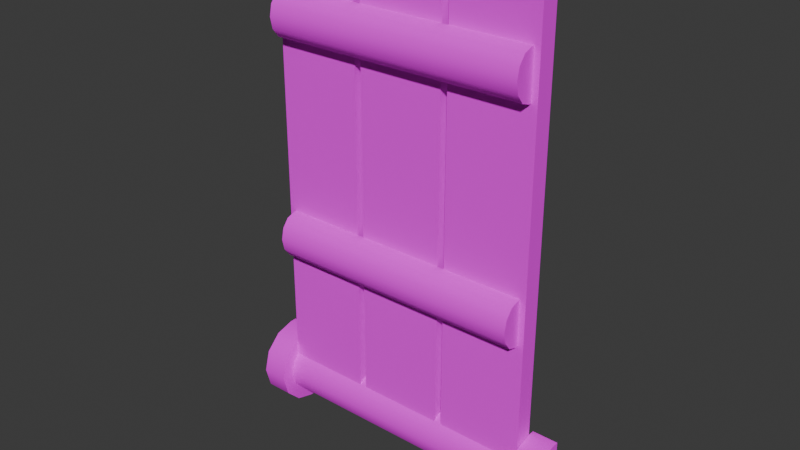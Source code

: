 # Source: gimmick_bridge.blend  (saved by Blender 4.2.66; exported with 4.5.12 LTS)
import bpy
from mathutils import Matrix  # noqa: F401  (used for matrix-valued properties, if any)

bpy.ops.wm.read_factory_settings(use_empty=True)
scene = bpy.context.scene
scene.name = 'Scene'

# ---- collections
col_collection = bpy.data.collections.new('Collection'); scene.collection.children.link(col_collection)

# ---- images (referenced by path relative to the original .blend; pixels are not part of the script)
import os
ASSET_DIR = os.environ.get("B2B_ASSET_DIR", "")  # directory of the original .blend (textures are referenced by path, not embedded)
HERE = os.path.dirname(os.path.abspath(__file__))  # packed textures are extracted next to this script under _unpacked/

def load_image(name, relpath, width, height, colorspace="sRGB"):
    """Load a texture the original file referenced (path relative to the .blend, or extracted next to this script)."""
    p = next((c for c in (os.path.join(HERE, relpath), os.path.join(ASSET_DIR, relpath)) if relpath and os.path.exists(c)), "")
    if p:
        img = bpy.data.images.load(p, check_existing=True)
        img.name = name
    else:  # same state as the original file: an image datablock whose file is absent (Cycles renders it pink)
        img = bpy.data.images.new(name, width, height)
        img.source = "FILE"
        img.filepath = "//" + (relpath or name)
    img.colorspace_settings.name = colorspace
    return img
img_tex_gimmick_wind_hole_pallate_png = load_image('tex_gimmick_wind_hole_pallate.png', 'tex_gimmick_wind_hole_pallate.png', 1024, 1024, 'sRGB')

# ---- materials (node trees are filled in below, after node groups)
mat_material_001 = bpy.data.materials.new('Material.001')

# ---- node groups
ng_smooth_by_angle = bpy.data.node_groups.new('Smooth by Angle', 'GeometryNodeTree')
_s = ng_smooth_by_angle.interface.new_socket(name='Mesh', in_out='OUTPUT', socket_type='NodeSocketGeometry')
_s = ng_smooth_by_angle.interface.new_socket(name='Mesh', in_out='INPUT', socket_type='NodeSocketGeometry')
_s = ng_smooth_by_angle.interface.new_socket(name='Angle', in_out='INPUT', socket_type='NodeSocketFloat')
_s.subtype = 'ANGLE'
_s.default_value = 0.5236
_s.min_value = 0.0
_s.max_value = 3.142
_s.description = 'Maximum face angle for smooth edges'
_s = ng_smooth_by_angle.interface.new_socket(name='Ignore Sharpness', in_out='INPUT', socket_type='NodeSocketBool')
_s.force_non_field = True
ng_smooth_by_angle.description = 'Set the sharpness of mesh edges based on the angle between the neighboring faces'
ng_smooth_by_angle.is_modifier = True
_N = ng_smooth_by_angle.nodes; _L = ng_smooth_by_angle.links
n0 = _N.new('GeometryNodeSetShadeSmooth'); n0.name = 'Set Shade Smooth'; n0.location = (120, -80)
n0.domain = 'EDGE'
n1 = _N.new('GeometryNodeSetShadeSmooth'); n1.name = 'Set Shade Smooth.001'; n1.location = (300, -80)
n2 = _N.new('NodeGroupOutput'); n2.name = 'Group Output'; n2.location = (480, -80)
n3 = _N.new('GeometryNodeInputMeshEdgeAngle'); n3.name = 'Edge Angle'; n3.location = (-440, -240)
n4 = _N.new('NodeGroupInput'); n4.name = 'Group Input'; n4.location = (-80, -80)
n5 = _N.new('GeometryNodeInputEdgeSmooth'); n5.name = 'Is Edge Smooth'; n5.location = (-260, -120)
n6 = _N.new('GeometryNodeInputShadeSmooth'); n6.name = 'Is Shade Smooth'; n6.location = (-440, -397)
n7 = _N.new('FunctionNodeCompare'); n7.name = 'Compare'; n7.location = (-260, -260)
n7.operation = 'LESS_EQUAL'
n7.inputs[6].default_value = (0.0, 0.0, 0.0, 0.0)
n7.inputs[7].default_value = (0.0, 0.0, 0.0, 0.0)
n8 = _N.new('FunctionNodeBooleanMath'); n8.name = 'Boolean Math.001'; n8.location = (-80, -260)
n9 = _N.new('NodeGroupInput'); n9.name = 'Group Input.001'; n9.location = (-440, -329)
n10 = _N.new('NodeGroupInput'); n10.name = 'Group Input.002'; n10.location = (-259, -189)
n11 = _N.new('FunctionNodeBooleanMath'); n11.name = 'Boolean Math'; n11.location = (-80, -149)
n11.operation = 'OR'
n12 = _N.new('FunctionNodeBooleanMath'); n12.name = 'Boolean Math.002'; n12.location = (-260, -380)
n12.operation = 'OR'
n13 = _N.new('NodeGroupInput'); n13.name = 'Group Input.003'; n13.location = (-440, -460)
_L.new(n3.outputs[0], n7.inputs[0])
_L.new(n1.outputs[0], n2.inputs[0])
_L.new(n9.outputs[1], n7.inputs[1])
_L.new(n7.outputs[0], n8.inputs[0])
_L.new(n4.outputs[0], n0.inputs[0])
_L.new(n0.outputs[0], n1.inputs[0])
_L.new(n8.outputs[0], n0.inputs[2])
_L.new(n10.outputs[2], n11.inputs[1])
_L.new(n5.outputs[0], n11.inputs[0])
_L.new(n11.outputs[0], n0.inputs[1])
_L.new(n13.outputs[2], n12.inputs[1])
_L.new(n6.outputs[0], n12.inputs[0])
_L.new(n12.outputs[0], n8.inputs[1])
n2.is_active_output = True

# ---- material node trees
mat_material_001.use_nodes = True; mat_material_001.node_tree.nodes.clear()
_N = mat_material_001.node_tree.nodes; _L = mat_material_001.node_tree.links
n0 = _N.new('ShaderNodeBsdfPrincipled'); n0.name = 'Principled BSDF'; n0.location = (10, 300)
n0.inputs[2].default_value = 1.0
n1 = _N.new('ShaderNodeOutputMaterial'); n1.name = 'Material Output'; n1.location = (300, 300)
n2 = _N.new('ShaderNodeTexImage'); n2.name = 'Image Texture'; n2.location = (-280, 271)
n2.image = img_tex_gimmick_wind_hole_pallate_png
_L.new(n0.outputs[0], n1.inputs[0])
_L.new(n2.outputs[0], n0.inputs[0])
n1.is_active_output = True

# ---- world
world_world = bpy.data.worlds.new('World'); scene.world = world_world
world_world.use_nodes = True; world_world.node_tree.nodes.clear()
_N = world_world.node_tree.nodes; _L = world_world.node_tree.links
n0 = _N.new('ShaderNodeOutputWorld'); n0.name = 'World Output'; n0.location = (300, 300)
n1 = _N.new('ShaderNodeBackground'); n1.name = 'Background'; n1.location = (10, 300)
n1.inputs[0].default_value = (0.05088, 0.05088, 0.05088, 1.0)
_L.new(n1.outputs[0], n0.inputs[0])
n0.is_active_output = True
world_world.color = (0.05088, 0.05088, 0.05088)
world_world.sun_shadow_jitter_overblur = 0.0

# ---- meshes
me_cylinder_001 = bpy.data.meshes.new('Cylinder.001')
me_cylinder_001.from_pydata([(1.431, -0.1937, 3.969), (1.431, -0.2311, 3.969), (1.431, -0.2311, 4.476), (1.431, -0.1937, 4.476), (1.431, -0.3288, 4.442), (1.431, -0.4003, 4.349), (1.431, -0.4265, 4.223), (1.431, -0.4003, 4.096), (1.431, -0.3288, 4.003), (-1.431, -0.1937, 3.969), (-1.431, -0.2311, 3.969), (-1.431, -0.2311, 4.476), (-1.431, -0.1937, 4.476), (-1.431, -0.3288, 4.442), (-1.431, -0.4003, 4.349), (-1.431, -0.4265, 4.223), (-1.431, -0.4003, 4.096), (-1.431, -0.3288, 4.003), (0.5473, 0.0, 0.1657), (0.5473, -0.2, 0.1657), (0.5473, -0.2, 5.166), (1.498, 0.0, 0.1657), (1.498, -0.2, 0.1657), (1.498, -0.2, 5.166), (0.5473, -0.09811, 5.166), (0.5473, -2.086e-07, 5.068), (1.498, -2.086e-07, 5.068), (1.498, -0.09811, 5.166), (-0.4793, 0.0, 0.1657), (-0.4793, -0.2, 0.1657), (-0.4793, -0.2, 5.166), (0.4713, 0.0, 0.1657), (0.4713, -0.2, 0.1657), (0.4713, -0.2, 5.166), (-0.4793, -0.09811, 5.166), (-0.4793, -2.086e-07, 5.068), (0.4713, -2.086e-07, 5.068), (0.4713, -0.09811, 5.166), (-1.506, 0.0, 0.1657), (-1.506, -0.2, 0.1657), (-1.506, -0.2, 5.166), (-0.5553, 0.0, 0.1657), (-0.5553, -0.2, 0.1657), (-0.5553, -0.2, 5.166), (-1.506, -0.09811, 5.166), (-1.506, -2.086e-07, 5.068), (-0.5553, -2.086e-07, 5.068), (-0.5553, -0.09811, 5.166), (1.791, 0.0, -0.3085), (1.791, -0.1543, -0.2672), (1.791, -0.2672, -0.1543), (1.791, -0.3085, 0.0), (1.791, -0.2672, 0.1543), (1.791, -0.1543, 0.2672), (1.791, 0.0, 0.3085), (0.0, 0.0, -0.3085), (0.0, 0.0, 0.3085), (1.791, 0.05905, -0.3085), (0.0, 0.05905, -0.3085), (1.791, 0.05905, 0.3085), (0.0, 0.05905, 0.3085), (1.506, 0.0, -0.3085), (1.506, -0.1543, -0.2672), (1.506, -0.2672, -0.1543), (1.506, -0.3085, 0.0), (1.506, -0.2672, 0.1543), (1.506, -0.1543, 0.2672), (1.506, 0.0, 0.3085), (1.506, 0.05905, -0.3085), (1.506, 0.05905, 0.3085), (1.791, -0.2251, -0.3899), (1.791, -0.0185, -0.449), (1.791, -0.3899, -0.2251), (1.791, -0.4502, 0.0), (1.791, -0.3899, 0.2251), (1.791, -0.2251, 0.3899), (1.791, -0.0185, 0.449), (1.791, 0.05905, 0.4502), (1.791, 0.05905, -0.4502), (1.506, -0.0185, -0.449), (1.506, -0.2251, -0.3899), (1.506, -0.3899, -0.2251), (1.506, -0.4502, 0.0), (1.506, -0.3899, 0.2251), (1.506, -0.2251, 0.3899), (1.506, -0.0185, 0.449), (1.506, 0.05905, -0.4502), (1.506, 0.05905, 0.4502), (-1.791, 0.0, -0.3085), (-1.791, -0.1543, -0.2672), (-1.791, -0.2672, -0.1543), (-1.791, -0.3085, 0.0), (-1.791, -0.2672, 0.1543), (-1.791, -0.1543, 0.2672), (-1.791, 0.0, 0.3085), (-1.791, 0.05905, -0.3085), (-1.791, 0.05905, 0.3085), (-1.506, 0.0, -0.3085), (-1.506, -0.1543, -0.2672), (-1.506, -0.2672, -0.1543), (-1.506, -0.3085, 0.0), (-1.506, -0.2672, 0.1543), (-1.506, -0.1543, 0.2672), (-1.506, 0.0, 0.3085), (-1.506, 0.05905, -0.3085), (-1.506, 0.05905, 0.3085), (-1.791, -0.2251, -0.3899), (-1.791, -0.0185, -0.449), (-1.791, -0.3899, -0.2251), (-1.791, -0.4502, 0.0), (-1.791, -0.3899, 0.2251), (-1.791, -0.2251, 0.3899), (-1.791, -0.0185, 0.449), (-1.791, 0.05905, 0.4502), (-1.791, 0.05905, -0.4502), (-1.506, -0.0185, -0.449), (-1.506, -0.2251, -0.3899), (-1.506, -0.3899, -0.2251), (-1.506, -0.4502, 0.0), (-1.506, -0.3899, 0.2251), (-1.506, -0.2251, 0.3899), (-1.506, -0.0185, 0.449), (-1.506, 0.05905, -0.4502), (-1.506, 0.05905, 0.4502), (1.431, -0.1937, 1.552), (1.431, -0.2311, 1.552), (1.431, -0.2311, 2.059), (1.431, -0.1937, 2.059), (1.431, -0.3288, 2.025), (1.431, -0.4003, 1.932), (1.431, -0.4265, 1.805), (1.431, -0.4003, 1.679), (1.431, -0.3288, 1.586), (-1.431, -0.1937, 1.552), (-1.431, -0.2311, 1.552), (-1.431, -0.2311, 2.059), (-1.431, -0.1937, 2.059), (-1.431, -0.3288, 2.025), (-1.431, -0.4003, 1.932), (-1.431, -0.4265, 1.805), (-1.431, -0.4003, 1.679), (-1.431, -0.3288, 1.586)], [], [(10, 9, 0, 1), (3, 12, 11, 2), (4, 13, 14, 5), (5, 14, 15, 6), (6, 15, 16, 7), (7, 16, 17, 8), (8, 17, 10, 1), (0, 9, 12, 3), (0, 3, 2, 4, 5, 6, 7, 8, 1), (9, 10, 17, 16, 15, 14, 13, 11, 12), (2, 11, 13, 4), (24, 20, 23, 27), (26, 27, 23, 22, 21), (21, 22, 19, 18), (18, 19, 20, 24, 25), (23, 20, 19, 22), (26, 25, 24, 27), (25, 26, 21, 18), (34, 30, 33, 37), (36, 37, 33, 32, 31), (31, 32, 29, 28), (28, 29, 30, 34, 35), (33, 30, 29, 32), (36, 35, 34, 37), (35, 36, 31, 28), (44, 40, 43, 47), (46, 47, 43, 42, 41), (41, 42, 39, 38), (38, 39, 40, 44, 45), (43, 40, 39, 42), (46, 45, 44, 47), (45, 46, 41, 38), (53, 54, 76, 75), (66, 65, 83, 84), (54, 59, 77, 76), (67, 66, 84, 85), (52, 53, 75, 74), (51, 52, 74, 73), (48, 54, 53, 52, 51, 50, 49), (55, 56, 60, 58), (68, 69, 59, 57), (69, 67, 85, 87), (54, 48, 57, 59), (61, 55, 58, 68), (50, 51, 73, 72), (56, 67, 69, 60), (58, 60, 69, 68), (66, 102, 101, 65), (65, 101, 100, 64), (64, 100, 99, 63), (63, 99, 98, 62), (62, 98, 97, 55, 61), (79, 71, 70, 80), (80, 70, 72, 81), (81, 72, 73, 82), (82, 73, 74, 83), (83, 74, 75, 84), (84, 75, 76, 85), (85, 76, 77, 87), (71, 79, 86, 78), (57, 48, 71, 78), (65, 64, 82, 83), (68, 57, 78, 86), (64, 63, 81, 82), (48, 49, 70, 71), (59, 69, 87, 77), (63, 62, 80, 81), (49, 50, 72, 70), (61, 68, 86, 79), (62, 61, 79, 80), (93, 111, 112, 94), (102, 120, 119, 101), (94, 112, 113, 96), (103, 121, 120, 102), (92, 110, 111, 93), (91, 109, 110, 92), (88, 89, 90, 91, 92, 93, 94), (104, 95, 96, 105), (105, 123, 121, 103), (94, 96, 95, 88), (97, 104, 58, 55), (90, 108, 109, 91), (56, 60, 105, 103), (58, 104, 105, 60), (115, 116, 106, 107), (116, 117, 108, 106), (117, 118, 109, 108), (118, 119, 110, 109), (119, 120, 111, 110), (120, 121, 112, 111), (121, 123, 113, 112), (107, 114, 122, 115), (95, 114, 107, 88), (101, 119, 118, 100), (104, 122, 114, 95), (100, 118, 117, 99), (88, 107, 106, 89), (96, 113, 123, 105), (99, 117, 116, 98), (89, 106, 108, 90), (97, 115, 122, 104), (98, 116, 115, 97), (56, 103, 102, 66, 67), (134, 133, 124, 125), (127, 136, 135, 126), (128, 137, 138, 129), (129, 138, 139, 130), (130, 139, 140, 131), (131, 140, 141, 132), (132, 141, 134, 125), (124, 133, 136, 127), (124, 127, 126, 128, 129, 130, 131, 132, 125), (133, 134, 141, 140, 139, 138, 137, 135, 136), (126, 135, 137, 128)])
me_cylinder_001.polygons.foreach_set('use_smooth', [1, 1, 1, 1, 1, 1, 1, 1, 1, 1, 1, 0, 0, 0, 0, 0, 0, 0, 0, 0, 0, 0, 0, 0, 0, 0, 0, 0, 0, 0, 0, 0, 1, 1, 1, 1, 1, 1, 1, 1, 1, 1, 1, 1, 1, 1, 1, 1, 1, 1, 1, 1, 1, 1, 1, 1, 1, 1, 1, 1, 1, 1, 1, 1, 1, 1, 1, 1, 1, 1, 1, 1, 1, 1, 1, 1, 1, 1, 1, 1, 1, 1, 1, 1, 1, 1, 1, 1, 1, 1, 1, 1, 1, 1, 1, 1, 1, 1, 1, 1, 1, 1, 1, 1, 1, 1, 1, 1, 1, 1, 1, 1, 1, 1])
_uv = me_cylinder_001.uv_layers.new(name='UVMap')
_uv.uv.foreach_set('vector', [0.05737, 0.86, 0.05737, 0.86, 0.1426, 0.86, 0.1426, 0.86, 0.1426, 0.9125, 0.05737, 0.9125, 0.05737, 0.9125, 0.1426, 0.9125, 0.1426, 0.909, 0.05737, 0.909, 0.05737, 0.8994, 0.1426, 0.8994, 0.1426, 0.8994, 0.05737, 0.8994, 0.05737, 0.8863, 0.1426, 0.8863, 0.1426, 0.8863, 0.05737, 0.8863, 0.05737, 0.8732, 0.1426, 0.8732, 0.1426, 0.8732, 0.05737, 0.8732, 0.05737, 0.8636, 0.1426, 0.8636, 0.1426, 0.8636, 0.05737, 0.8636, 0.05737, 0.86, 0.1426, 0.86, 0.1426, 0.86, 0.05737, 0.86, 0.05737, 0.9125, 0.1426, 0.9125, 0.1426, 0.86, 0.1426, 0.9125, 0.1426, 0.9125, 0.1426, 0.909, 0.1426, 0.8994, 0.1426, 0.8863, 0.1426, 0.8732, 0.1426, 0.8636, 0.1426, 0.86, 0.05737, 0.86, 0.05737, 0.86, 0.05737, 0.8636, 0.05737, 0.8732, 0.05737, 0.8863, 0.05737, 0.8994, 0.05737, 0.909, 0.05737, 0.9125, 0.05737, 0.9125, 0.1426, 0.9125, 0.05737, 0.9125, 0.05737, 0.909, 0.1426, 0.909, 0.1163, 0.984, 0.1163, 0.984, 0.1446, 0.984, 0.1446, 0.984, 0.1446, 0.9738, 0.1446, 0.984, 0.1446, 0.984, 0.1446, 0.4661, 0.1446, 0.4661, 0.1446, 0.4661, 0.1446, 0.4661, 0.1163, 0.4661, 0.1163, 0.4661, 0.1163, 0.4661, 0.1163, 0.4661, 0.1163, 0.984, 0.1163, 0.984, 0.1163, 0.9738, 0.1446, 0.984, 0.1163, 0.984, 0.1163, 0.4661, 0.1446, 0.4661, 0.1446, 0.9738, 0.1163, 0.9738, 0.1163, 0.984, 0.1446, 0.984, 0.1163, 0.9738, 0.1446, 0.9738, 0.1446, 0.4661, 0.1163, 0.4661, 0.08571, 0.984, 0.08571, 0.984, 0.114, 0.984, 0.114, 0.984, 0.114, 0.9738, 0.114, 0.984, 0.114, 0.984, 0.114, 0.4661, 0.114, 0.4661, 0.114, 0.4661, 0.114, 0.4661, 0.08571, 0.4661, 0.08571, 0.4661, 0.08571, 0.4661, 0.08571, 0.4661, 0.08571, 0.984, 0.08571, 0.984, 0.08571, 0.9738, 0.114, 0.984, 0.08571, 0.984, 0.08571, 0.4661, 0.114, 0.4661, 0.114, 0.9738, 0.08571, 0.9738, 0.08571, 0.984, 0.114, 0.984, 0.08571, 0.9738, 0.114, 0.9738, 0.114, 0.4661, 0.08571, 0.4661, 0.05514, 0.984, 0.05514, 0.984, 0.08344, 0.984, 0.08344, 0.984, 0.08344, 0.9738, 0.08344, 0.984, 0.08344, 0.984, 0.08344, 0.4661, 0.08344, 0.4661, 0.08344, 0.4661, 0.08344, 0.4661, 0.05514, 0.4661, 0.05514, 0.4661, 0.05514, 0.4661, 0.05514, 0.4661, 0.05514, 0.984, 0.05514, 0.984, 0.05514, 0.9738, 0.08344, 0.984, 0.05514, 0.984, 0.05514, 0.4661, 0.08344, 0.4661, 0.08344, 0.9738, 0.05514, 0.9738, 0.05514, 0.984, 0.08344, 0.984, 0.05514, 0.9738, 0.08344, 0.9738, 0.08344, 0.4661, 0.05514, 0.4661, 0.1533, 0.4766, 0.1533, 0.4809, 0.1533, 0.4955, 0.1533, 0.4893, 0.1448, 0.4766, 0.1448, 0.4649, 0.1448, 0.4723, 0.1448, 0.4893, 0.1533, 0.4809, 0.1533, 0.4809, 0.1533, 0.4956, 0.1533, 0.4955, 0.1448, 0.4809, 0.1448, 0.4766, 0.1448, 0.4893, 0.1448, 0.4955, 0.1533, 0.4649, 0.1533, 0.4766, 0.1533, 0.4893, 0.1533, 0.4723, 0.1533, 0.4489, 0.1533, 0.4649, 0.1533, 0.4723, 0.1533, 0.4489, 0.1533, 0.417, 0.1533, 0.4809, 0.1533, 0.4766, 0.1533, 0.4649, 0.1533, 0.4489, 0.1533, 0.433, 0.1533, 0.4213, 0.09998, 0.417, 0.09998, 0.4809, 0.09998, 0.4809, 0.09998, 0.417, 0.1448, 0.417, 0.1448, 0.4809, 0.1533, 0.4809, 0.1533, 0.417, 0.1448, 0.4809, 0.1448, 0.4809, 0.1448, 0.4955, 0.1448, 0.4956, 0.1533, 0.4809, 0.1533, 0.417, 0.1533, 0.417, 0.1533, 0.4809, 0.1448, 0.417, 0.09998, 0.417, 0.09998, 0.417, 0.1448, 0.417, 0.1533, 0.433, 0.1533, 0.4489, 0.1533, 0.4489, 0.1533, 0.4256, 0.09998, 0.4809, 0.1448, 0.4809, 0.1448, 0.4809, 0.09998, 0.4809, 0.09998, 0.417, 0.09998, 0.4809, 0.1448, 0.4809, 0.1448, 0.417, 0.1448, 0.4766, 0.05515, 0.4766, 0.05515, 0.4649, 0.1448, 0.4649, 0.1448, 0.4649, 0.05515, 0.4649, 0.05515, 0.4489, 0.1448, 0.4489, 0.1448, 0.4489, 0.05515, 0.4489, 0.05515, 0.433, 0.1448, 0.433, 0.1448, 0.433, 0.05515, 0.433, 0.05515, 0.4213, 0.1448, 0.4213, 0.1448, 0.4213, 0.05515, 0.4213, 0.05515, 0.417, 0.09998, 0.417, 0.1448, 0.417, 0.1448, 0.4024, 0.1533, 0.4024, 0.1533, 0.4086, 0.1448, 0.4086, 0.1448, 0.4086, 0.1533, 0.4086, 0.1533, 0.4256, 0.1448, 0.4256, 0.1448, 0.4256, 0.1533, 0.4256, 0.1533, 0.4489, 0.1448, 0.4489, 0.1448, 0.4489, 0.1533, 0.4489, 0.1533, 0.4723, 0.1448, 0.4723, 0.1448, 0.4723, 0.1533, 0.4723, 0.1533, 0.4893, 0.1448, 0.4893, 0.1448, 0.4893, 0.1533, 0.4893, 0.1533, 0.4955, 0.1448, 0.4955, 0.1448, 0.4955, 0.1533, 0.4955, 0.1533, 0.4956, 0.1448, 0.4956, 0.1533, 0.4024, 0.1448, 0.4024, 0.1448, 0.4023, 0.1533, 0.4023, 0.1533, 0.417, 0.1533, 0.417, 0.1533, 0.4024, 0.1533, 0.4023, 0.1448, 0.4649, 0.1448, 0.4489, 0.1448, 0.4489, 0.1448, 0.4723, 0.1448, 0.417, 0.1533, 0.417, 0.1533, 0.4023, 0.1448, 0.4023, 0.1448, 0.4489, 0.1448, 0.433, 0.1448, 0.4256, 0.1448, 0.4489, 0.1533, 0.417, 0.1533, 0.4213, 0.1533, 0.4086, 0.1533, 0.4024, 0.1533, 0.4809, 0.1448, 0.4809, 0.1448, 0.4956, 0.1533, 0.4956, 0.1448, 0.433, 0.1448, 0.4213, 0.1448, 0.4086, 0.1448, 0.4256, 0.1533, 0.4213, 0.1533, 0.433, 0.1533, 0.4256, 0.1533, 0.4086, 0.1448, 0.417, 0.1448, 0.417, 0.1448, 0.4023, 0.1448, 0.4024, 0.1448, 0.4213, 0.1448, 0.417, 0.1448, 0.4024, 0.1448, 0.4086, 0.04666, 0.4766, 0.04666, 0.4893, 0.04666, 0.4955, 0.04666, 0.4809, 0.05515, 0.4766, 0.05515, 0.4893, 0.05515, 0.4723, 0.05515, 0.4649, 0.04666, 0.4809, 0.04666, 0.4955, 0.04666, 0.4956, 0.04666, 0.4809, 0.05515, 0.4809, 0.05515, 0.4955, 0.05515, 0.4893, 0.05515, 0.4766, 0.04666, 0.4649, 0.04666, 0.4723, 0.04666, 0.4893, 0.04666, 0.4766, 0.04666, 0.4489, 0.04666, 0.4489, 0.04666, 0.4723, 0.04666, 0.4649, 0.04666, 0.417, 0.04666, 0.4213, 0.04666, 0.433, 0.04666, 0.4489, 0.04666, 0.4649, 0.04666, 0.4766, 0.04666, 0.4809, 0.05515, 0.417, 0.04666, 0.417, 0.04666, 0.4809, 0.05515, 0.4809, 0.05515, 0.4809, 0.05515, 0.4956, 0.05515, 0.4955, 0.05515, 0.4809, 0.04666, 0.4809, 0.04666, 0.4809, 0.04666, 0.417, 0.04666, 0.417, 0.05515, 0.417, 0.05515, 0.417, 0.09998, 0.417, 0.09998, 0.417, 0.04666, 0.433, 0.04666, 0.4256, 0.04666, 0.4489, 0.04666, 0.4489, 0.09998, 0.4809, 0.09998, 0.4809, 0.05515, 0.4809, 0.05515, 0.4809, 0.09998, 0.417, 0.05515, 0.417, 0.05515, 0.4809, 0.09998, 0.4809, 0.05515, 0.4024, 0.05515, 0.4086, 0.04666, 0.4086, 0.04666, 0.4024, 0.05515, 0.4086, 0.05515, 0.4256, 0.04666, 0.4256, 0.04666, 0.4086, 0.05515, 0.4256, 0.05515, 0.4489, 0.04666, 0.4489, 0.04666, 0.4256, 0.05515, 0.4489, 0.05515, 0.4723, 0.04666, 0.4723, 0.04666, 0.4489, 0.05515, 0.4723, 0.05515, 0.4893, 0.04666, 0.4893, 0.04666, 0.4723, 0.05515, 0.4893, 0.05515, 0.4955, 0.04666, 0.4955, 0.04666, 0.4893, 0.05515, 0.4955, 0.05515, 0.4956, 0.04666, 0.4956, 0.04666, 0.4955, 0.04666, 0.4024, 0.04666, 0.4023, 0.05515, 0.4023, 0.05515, 0.4024, 0.04666, 0.417, 0.04666, 0.4023, 0.04666, 0.4024, 0.04666, 0.417, 0.05515, 0.4649, 0.05515, 0.4723, 0.05515, 0.4489, 0.05515, 0.4489, 0.05515, 0.417, 0.05515, 0.4023, 0.04666, 0.4023, 0.04666, 0.417, 0.05515, 0.4489, 0.05515, 0.4489, 0.05515, 0.4256, 0.05515, 0.433, 0.04666, 0.417, 0.04666, 0.4024, 0.04666, 0.4086, 0.04666, 0.4213, 0.04666, 0.4809, 0.04666, 0.4956, 0.05515, 0.4956, 0.05515, 0.4809, 0.05515, 0.433, 0.05515, 0.4256, 0.05515, 0.4086, 0.05515, 0.4213, 0.04666, 0.4213, 0.04666, 0.4086, 0.04666, 0.4256, 0.04666, 0.433, 0.05515, 0.417, 0.05515, 0.4024, 0.05515, 0.4023, 0.05515, 0.417, 0.05515, 0.4213, 0.05515, 0.4086, 0.05515, 0.4024, 0.05515, 0.417, 0.09998, 0.4809, 0.05515, 0.4809, 0.05515, 0.4766, 0.1448, 0.4766, 0.1448, 0.4809, 0.05737, 0.6097, 0.05737, 0.6097, 0.1426, 0.6097, 0.1426, 0.6097, 0.1426, 0.6622, 0.05737, 0.6622, 0.05737, 0.6622, 0.1426, 0.6622, 0.1426, 0.6586, 0.05737, 0.6586, 0.05737, 0.649, 0.1426, 0.649, 0.1426, 0.649, 0.05737, 0.649, 0.05737, 0.6359, 0.1426, 0.6359, 0.1426, 0.6359, 0.05737, 0.6359, 0.05737, 0.6228, 0.1426, 0.6228, 0.1426, 0.6228, 0.05737, 0.6228, 0.05737, 0.6132, 0.1426, 0.6132, 0.1426, 0.6132, 0.05737, 0.6132, 0.05737, 0.6097, 0.1426, 0.6097, 0.1426, 0.6097, 0.05737, 0.6097, 0.05737, 0.6622, 0.1426, 0.6622, 0.1426, 0.6097, 0.1426, 0.6622, 0.1426, 0.6622, 0.1426, 0.6586, 0.1426, 0.649, 0.1426, 0.6359, 0.1426, 0.6228, 0.1426, 0.6132, 0.1426, 0.6097, 0.05737, 0.6097, 0.05737, 0.6097, 0.05737, 0.6132, 0.05737, 0.6228, 0.05737, 0.6359, 0.05737, 0.649, 0.05737, 0.6586, 0.05737, 0.6622, 0.05737, 0.6622, 0.1426, 0.6622, 0.05737, 0.6622, 0.05737, 0.6586, 0.1426, 0.6586])
me_cylinder_001.materials.append(mat_material_001)
me_cylinder_001.update()
arm_armature = bpy.data.armatures.new('Armature')  # bones are not reproduced

# ---- objects
ob_cylinder_002 = bpy.data.objects.new('Cylinder.002', me_cylinder_001)
ob_gimmick_bridge = bpy.data.objects.new('Gimmick_Bridge', arm_armature)

# ---- transforms, parenting, visibility, modifiers, constraints
ob_cylinder_002.parent = ob_gimmick_bridge
ob_cylinder_002.location = (0.0, 0.0, 0.0)
_vg = ob_cylinder_002.vertex_groups.new(name='Bone.001')
_vg.add([0, 1, 2, 3, 4, 5, 6, 7, 8, 9, 10, 11, 12, 13, 14, 15, 16, 17, 18, 19, 20, 21, 22, 23, 24, 25, 26, 27, 28, 29, 30, 31, 32, 33, 34, 35, 36, 37, 38, 39, 40, 41, 42, 43, 44, 45, 46, 47, 48, 49, 50, 51, 52, 53, 54, 55, 56, 57, 58, 59, 60, 61, 62, 63, 64, 65, 66, 67, 68, 69, 70, 71, 72, 73, 74, 75, 76, 77, 78, 79, 80, 81, 82, 83, 84, 85, 86, 87, 88, 89, 90, 91, 92, 93, 94, 95, 96, 97, 98, 99, 100, 101, 102, 103, 104, 105, 106, 107, 108, 109, 110, 111, 112, 113, 114, 115, 116, 117, 118, 119, 120, 121, 122, 123, 124, 125, 126, 127, 128, 129, 130, 131, 132, 133, 134, 135, 136, 137, 138, 139, 140, 141], 1.0, 'REPLACE')
_m = ob_cylinder_002.modifiers.new('Armature', 'ARMATURE')
_m.object = ob_gimmick_bridge
_m = ob_cylinder_002.modifiers.new('Smooth by Angle', 'NODES')
_m.node_group = ng_smooth_by_angle
_gi = [s.identifier for s in ng_smooth_by_angle.interface.items_tree if s.item_type == 'SOCKET' and s.in_out == 'INPUT']
_m[_gi[1]] = 1.047  # Angle
_m.use_pin_to_last = True
_m.show_group_selector = False
ob_gimmick_bridge.location = (0.0, 0.0, 0.0)

# ---- collection membership
col_collection.objects.link(ob_cylinder_002)
col_collection.objects.link(ob_gimmick_bridge)

# ---- scene / render settings (as saved in the file)
scene.frame_start = 1; scene.frame_end = 250; scene.frame_set(0)
scene.render.engine = 'BLENDER_EEVEE_NEXT'
bpy.context.view_layer.update()

# ---- added for rendering (the .blend has no active camera and no usable light): camera, sun
cam_auto = bpy.data.cameras.new('AutoCamera')
cam_auto.lens = 50.0
cam_auto.sensor_width = 36.0
cam_auto.clip_end = 1000.0
ob_auto_camera = bpy.data.objects.new('AutoCamera', cam_auto)
scene.collection.objects.link(ob_auto_camera)
ob_auto_camera.location = (6.181, -7.6128, 7.30252)
ob_auto_camera.rotation_euler = (1.09748, -7.21219e-08, 0.694738)
scene.camera = ob_auto_camera
light_auto_sun = bpy.data.lights.new('AutoSun', 'SUN')
light_auto_sun.energy = 3.0
light_auto_sun.angle = 0.0523599
ob_auto_sun = bpy.data.objects.new('AutoSun', light_auto_sun)
scene.collection.objects.link(ob_auto_sun)
ob_auto_sun.rotation_euler = (0.872665, 0.174533, 0.523599)
bpy.context.view_layer.update()
